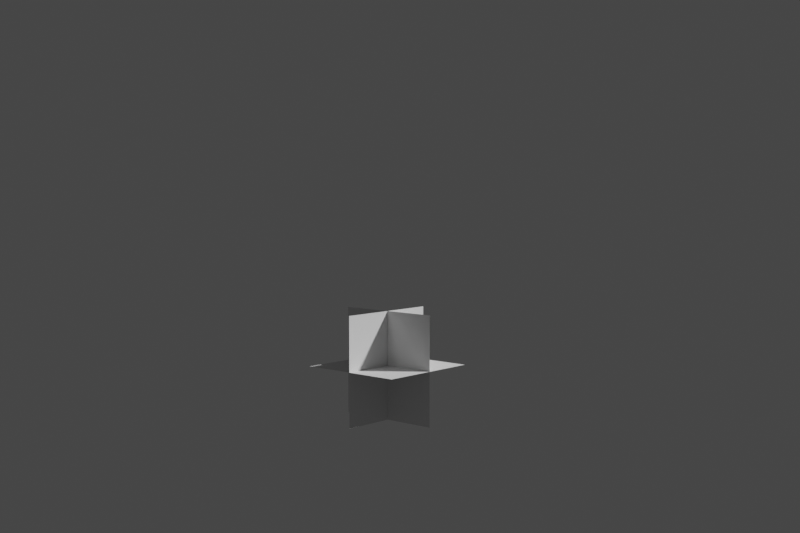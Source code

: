 # Source: scene16.blend  (saved by Blender 2.82.7; exported with 4.5.12 LTS)
import bpy
from mathutils import Matrix  # noqa: F401  (used for matrix-valued properties, if any)

bpy.ops.wm.read_factory_settings(use_empty=True)
scene = bpy.context.scene
scene.name = 'Scene'

# ---- collections
col_collection = bpy.data.collections.new('Collection'); scene.collection.children.link(col_collection)

# ---- world
world_world = bpy.data.worlds.new('World'); scene.world = world_world
world_world.use_nodes = True; world_world.node_tree.nodes.clear()
_N = world_world.node_tree.nodes; _L = world_world.node_tree.links
n0 = _N.new('ShaderNodeOutputWorld'); n0.name = 'World Output'; n0.location = (300, 300)
n1 = _N.new('ShaderNodeBackground'); n1.name = 'Background'; n1.location = (10, 300)
n1.inputs[0].default_value = (0.05088, 0.05088, 0.05088, 1.0)
_L.new(n1.outputs[0], n0.inputs[0])
n0.is_active_output = True
world_world.color = (0.05088, 0.05088, 0.05088)
world_world.use_sun_shadow = False
world_world.sun_shadow_jitter_overblur = 0.0

# ---- cameras
cam_cam = bpy.data.cameras.new('cam')
cam_cam.lens = 48.97
cam_cam.show_background_images = True
cam_cam.lens_unit = 'FOV'

# ---- meshes
me_left = bpy.data.meshes.new('LEFT')
me_left.from_pydata([(-1.0, -1.0, 0.0), (1.0, -1.0, 0.0), (-1.0, 1.0, 0.0), (1.0, 1.0, 0.0)], [], [(0, 1, 3, 2)])
_uv = me_left.uv_layers.new(name='UVMap')
_uv.uv.foreach_set('vector', [0.0, 0.0, 1.0, 0.0, 1.0, 1.0, 0.0, 1.0])
me_left.use_remesh_fix_poles = True
me_left.use_remesh_preserve_attributes = False
me_left.use_mirror_vertex_groups = False
me_left.update()
me_right = bpy.data.meshes.new('RIGHT')
me_right.from_pydata([(-1.0, -1.0, 0.0), (1.0, -1.0, 0.0), (-1.0, 1.0, 0.0), (1.0, 1.0, 0.0)], [], [(0, 1, 3, 2)])
_uv = me_right.uv_layers.new(name='UVMap')
_uv.uv.foreach_set('vector', [0.0, 0.0, 1.0, 0.0, 1.0, 1.0, 0.0, 1.0])
me_right.use_remesh_fix_poles = True
me_right.use_remesh_preserve_attributes = False
me_right.use_mirror_vertex_groups = False
me_right.update()
me_floor = bpy.data.meshes.new('FLOOR')
me_floor.from_pydata([(-1.0, -1.0, 0.0), (1.0, -1.0, 0.0), (-1.0, 1.0, 0.0), (1.0, 1.0, 0.0)], [], [(0, 1, 3, 2)])
_uv = me_floor.uv_layers.new(name='UVMap')
_uv.uv.foreach_set('vector', [0.0, 0.0, 1.0, 0.0, 1.0, 1.0, 0.0, 1.0])
me_floor.use_remesh_fix_poles = True
me_floor.use_remesh_preserve_attributes = False
me_floor.use_mirror_vertex_groups = False
me_floor.update()

# ---- objects
ob_cam = bpy.data.objects.new('cam', cam_cam)
ob_left = bpy.data.objects.new('LEFT', me_left)
ob_right = bpy.data.objects.new('RIGHT', me_right)
ob_floor = bpy.data.objects.new('FLOOR', me_floor)

# ---- transforms, parenting, visibility, modifiers, constraints
ob_cam.location = (-7.465, -6.609, 0.7692)
ob_cam.rotation_euler = (1.494, -3.484e-08, -0.8461)
ob_cam.lineart.crease_threshold = 0.0
ob_left.location = (7.087, 6.578, -2.552)
ob_left.rotation_euler = (1.571, 0.0, 0.0)
ob_left.lineart.crease_threshold = 0.0
ob_right.location = (7.087, 6.578, -2.552)
ob_right.rotation_euler = (0.0, 1.571, 0.0)
ob_right.lineart.crease_threshold = 0.0
ob_floor.location = (7.087, 6.578, -2.552)
ob_floor.lineart.crease_threshold = 0.0

# ---- collection membership
col_collection.objects.link(ob_cam)
col_collection.objects.link(ob_left)
col_collection.objects.link(ob_right)
col_collection.objects.link(ob_floor)

# ---- scene / render settings (as saved in the file)
scene.camera = ob_cam
scene.frame_start = 1; scene.frame_end = 250; scene.frame_set(1)
scene.render.engine = 'BLENDER_EEVEE_NEXT'
scene.render.resolution_x = 1800
scene.render.resolution_y = 1200
scene.cycles.use_denoising = False
scene.cycles.samples = 128
scene.cycles.sampling_pattern = 'TABULATED_SOBOL'
scene.cycles.use_adaptive_sampling = False
scene.cycles.use_light_tree = False
scene.view_settings.view_transform = 'Filmic'
bpy.context.view_layer.update()

# ---- added for rendering (the .blend has no usable light): sun
light_auto_sun = bpy.data.lights.new('AutoSun', 'SUN')
light_auto_sun.energy = 3.0
light_auto_sun.angle = 0.0523599
ob_auto_sun = bpy.data.objects.new('AutoSun', light_auto_sun)
scene.collection.objects.link(ob_auto_sun)
ob_auto_sun.rotation_euler = (0.872665, 0.174533, 0.523599)
bpy.context.view_layer.update()

